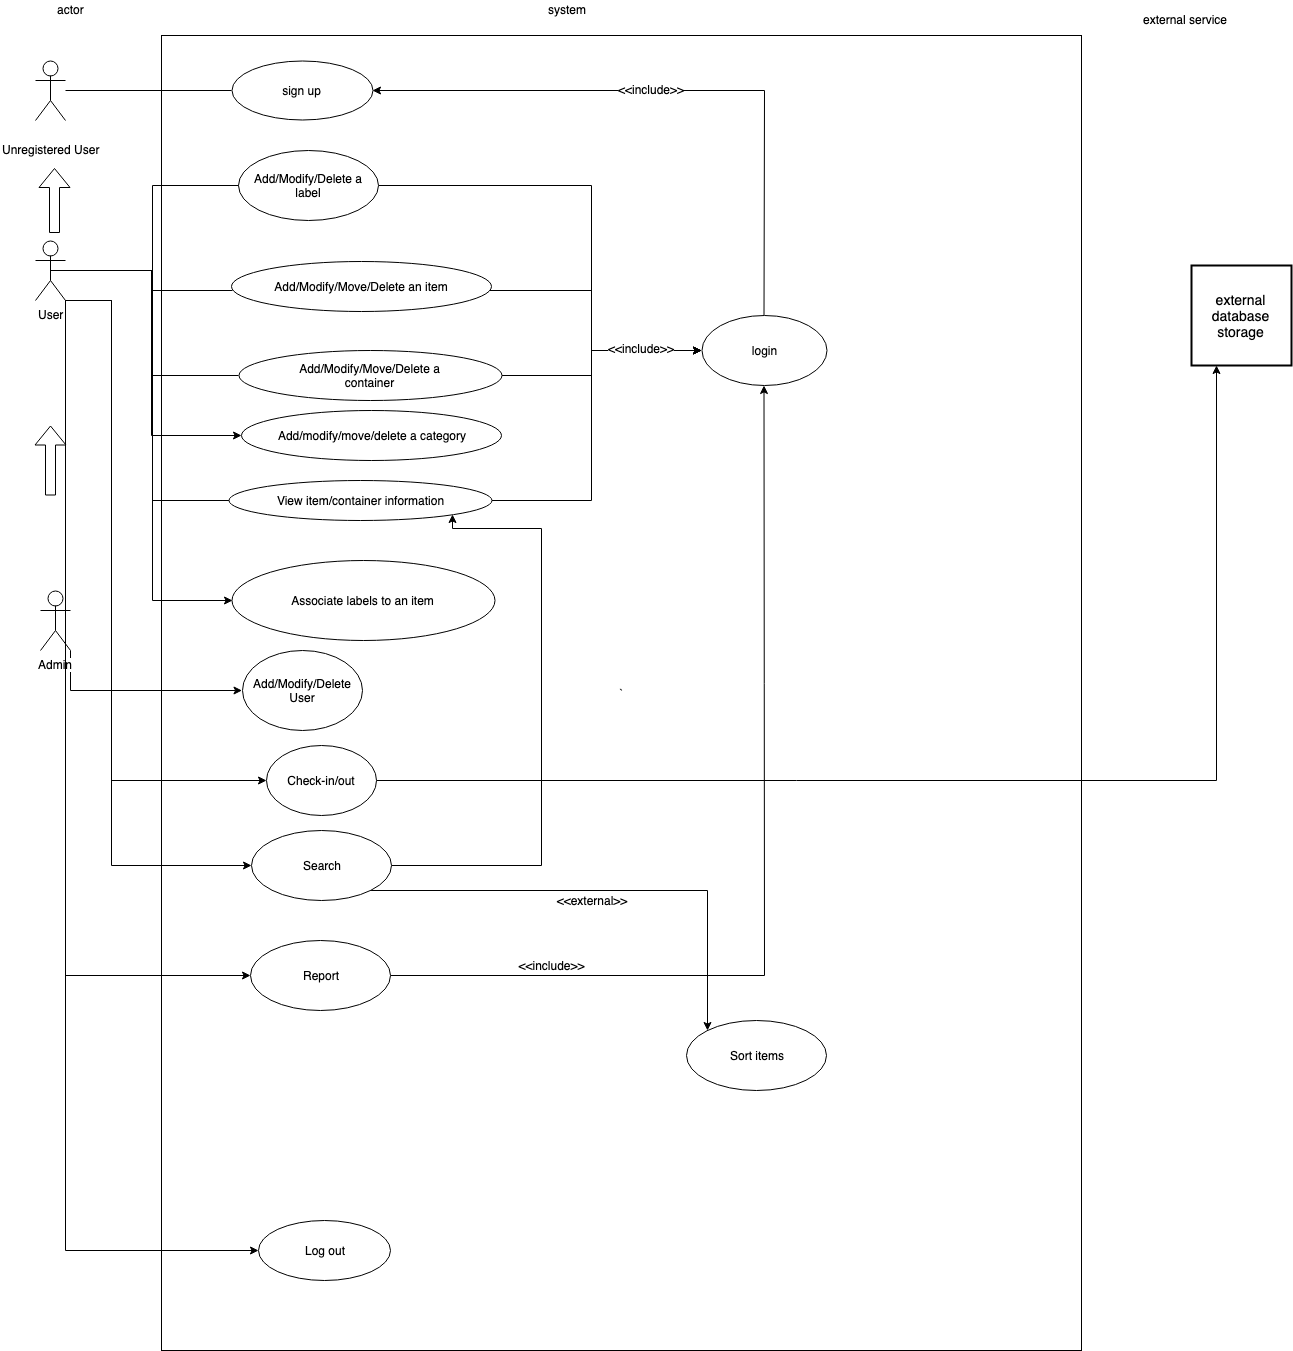

The diagram above was exported from draw.io. Its source (the exported page's mxGraphModel, read from the mxfile embedded in the PNG):
<mxGraphModel dx="1398" dy="2007" grid="1" gridSize="10" guides="1" tooltips="1" connect="1" arrows="1" fold="1" page="1" pageScale="1" pageWidth="850" pageHeight="1100" math="0" shadow="0">
  <root>
    <mxCell id="0" />
    <mxCell id="1" parent="0" />
    <mxCell id="X1fGuVruO_CbBldl6Q0L-16" style="edgeStyle=orthogonalEdgeStyle;rounded=0;orthogonalLoop=1;jettySize=auto;html=1;exitX=1;exitY=0.5;exitDx=0;exitDy=0;entryX=0;entryY=0.5;entryDx=0;entryDy=0;" edge="1" parent="1" source="X1fGuVruO_CbBldl6Q0L-14" target="F0L4od4bziMI2y3QDFI4-5">
      <mxGeometry relative="1" as="geometry">
        <Array as="points">
          <mxPoint x="640" y="405" />
          <mxPoint x="640" y="320" />
        </Array>
      </mxGeometry>
    </mxCell>
    <mxCell id="F0L4od4bziMI2y3QDFI4-1" value="`" style="rounded=0;whiteSpace=wrap;html=1;" parent="1" vertex="1">
      <mxGeometry x="210" y="5" width="920" height="1315" as="geometry" />
    </mxCell>
    <mxCell id="F0L4od4bziMI2y3QDFI4-2" value="system" style="text;html=1;resizable=0;points=[];autosize=1;align=left;verticalAlign=top;spacingTop=-4;" parent="1" vertex="1">
      <mxGeometry x="595" y="-30" width="50" height="20" as="geometry" />
    </mxCell>
    <mxCell id="F0L4od4bziMI2y3QDFI4-3" value="actor" style="text;html=1;resizable=0;points=[];autosize=1;align=left;verticalAlign=top;spacingTop=-4;" parent="1" vertex="1">
      <mxGeometry x="104" y="-30" width="40" height="20" as="geometry" />
    </mxCell>
    <mxCell id="F0L4od4bziMI2y3QDFI4-4" value="external service" style="text;html=1;resizable=0;points=[];autosize=1;align=left;verticalAlign=top;spacingTop=-4;" parent="1" vertex="1">
      <mxGeometry x="1190" y="-20" width="100" height="20" as="geometry" />
    </mxCell>
    <mxCell id="vhJH_jK-tZLgWHtcYkrv-7" style="edgeStyle=orthogonalEdgeStyle;rounded=0;html=1;exitX=1;exitY=1;exitDx=0;exitDy=0;exitPerimeter=0;jettySize=auto;orthogonalLoop=1;" parent="1" source="DzdjD7_TY0oSn1ZpV2Zt-2" target="F0L4od4bziMI2y3QDFI4-20" edge="1">
      <mxGeometry relative="1" as="geometry" />
    </mxCell>
    <mxCell id="DzdjD7_TY0oSn1ZpV2Zt-2" value="Admin" style="shape=umlActor;verticalLabelPosition=bottom;labelBackgroundColor=#ffffff;verticalAlign=top;html=1;outlineConnect=0;" parent="1" vertex="1">
      <mxGeometry x="89" y="560" width="30" height="60" as="geometry" />
    </mxCell>
    <mxCell id="njiVX1X3V40TxJoj7NBt-10" style="edgeStyle=orthogonalEdgeStyle;rounded=0;html=1;exitX=1;exitY=0.5;exitDx=0;exitDy=0;entryX=0;entryY=0.5;entryDx=0;entryDy=0;jettySize=auto;orthogonalLoop=1;" parent="1" source="DzdjD7_TY0oSn1ZpV2Zt-3" target="F0L4od4bziMI2y3QDFI4-5" edge="1">
      <mxGeometry relative="1" as="geometry">
        <Array as="points">
          <mxPoint x="640" y="155" />
          <mxPoint x="640" y="320" />
        </Array>
      </mxGeometry>
    </mxCell>
    <mxCell id="DzdjD7_TY0oSn1ZpV2Zt-3" value="Add/Modify/Delete a label" style="ellipse;whiteSpace=wrap;html=1;" parent="1" vertex="1">
      <mxGeometry x="287" y="120" width="140" height="70" as="geometry" />
    </mxCell>
    <mxCell id="njiVX1X3V40TxJoj7NBt-11" style="edgeStyle=orthogonalEdgeStyle;rounded=0;html=1;entryX=0;entryY=0.5;entryDx=0;entryDy=0;jettySize=auto;orthogonalLoop=1;" parent="1" source="DzdjD7_TY0oSn1ZpV2Zt-5" target="F0L4od4bziMI2y3QDFI4-5" edge="1">
      <mxGeometry relative="1" as="geometry">
        <Array as="points">
          <mxPoint x="640" y="260" />
          <mxPoint x="640" y="320" />
        </Array>
      </mxGeometry>
    </mxCell>
    <mxCell id="DzdjD7_TY0oSn1ZpV2Zt-5" value="&lt;div&gt;Add/Modify/&lt;span&gt;Move/&lt;/span&gt;&lt;span&gt;Delete an item&lt;/span&gt;&lt;/div&gt;" style="ellipse;whiteSpace=wrap;html=1;" parent="1" vertex="1">
      <mxGeometry x="280" y="231" width="260" height="50" as="geometry" />
    </mxCell>
    <mxCell id="X1fGuVruO_CbBldl6Q0L-13" style="edgeStyle=orthogonalEdgeStyle;rounded=0;orthogonalLoop=1;jettySize=auto;html=1;exitX=1;exitY=0.5;exitDx=0;exitDy=0;" edge="1" parent="1" source="DzdjD7_TY0oSn1ZpV2Zt-6" target="F0L4od4bziMI2y3QDFI4-5">
      <mxGeometry relative="1" as="geometry">
        <Array as="points">
          <mxPoint x="640" y="345" />
          <mxPoint x="640" y="320" />
        </Array>
      </mxGeometry>
    </mxCell>
    <mxCell id="DzdjD7_TY0oSn1ZpV2Zt-6" value="&lt;div&gt;Add/Modify/&lt;span&gt;Move/&lt;/span&gt;&lt;span&gt;Delete a&lt;/span&gt;&lt;/div&gt;&lt;div&gt;container&lt;/div&gt;" style="ellipse;whiteSpace=wrap;html=1;" parent="1" vertex="1">
      <mxGeometry x="287" y="320" width="263" height="50" as="geometry" />
    </mxCell>
    <mxCell id="njiVX1X3V40TxJoj7NBt-18" style="edgeStyle=orthogonalEdgeStyle;rounded=0;html=1;entryX=1;entryY=0.5;entryDx=0;entryDy=0;endArrow=classic;endFill=1;jettySize=auto;orthogonalLoop=1;" parent="1" source="F0L4od4bziMI2y3QDFI4-5" target="F0L4od4bziMI2y3QDFI4-7" edge="1">
      <mxGeometry relative="1" as="geometry">
        <Array as="points">
          <mxPoint x="813" y="60" />
        </Array>
      </mxGeometry>
    </mxCell>
    <mxCell id="njiVX1X3V40TxJoj7NBt-19" value="&amp;lt;&amp;lt;include&amp;gt;&amp;gt;" style="text;html=1;resizable=0;points=[];align=center;verticalAlign=middle;labelBackgroundColor=#ffffff;" parent="njiVX1X3V40TxJoj7NBt-18" connectable="0" vertex="1">
      <mxGeometry x="-0.2812" y="113" relative="1" as="geometry">
        <mxPoint y="-4" as="offset" />
      </mxGeometry>
    </mxCell>
    <mxCell id="F0L4od4bziMI2y3QDFI4-5" value="login" style="ellipse;whiteSpace=wrap;html=1;" parent="1" vertex="1">
      <mxGeometry x="750" y="285" width="125" height="70" as="geometry" />
    </mxCell>
    <mxCell id="F0L4od4bziMI2y3QDFI4-6" value="Log out" style="ellipse;whiteSpace=wrap;html=1;" parent="1" vertex="1">
      <mxGeometry x="307" y="1190" width="132" height="60" as="geometry" />
    </mxCell>
    <mxCell id="F0L4od4bziMI2y3QDFI4-7" value="sign up" style="ellipse;whiteSpace=wrap;html=1;" parent="1" vertex="1">
      <mxGeometry x="280" y="30" width="141" height="59" as="geometry" />
    </mxCell>
    <mxCell id="xxDwmVlu6RP9WEQqPV1X-6" style="edgeStyle=orthogonalEdgeStyle;rounded=0;html=1;exitX=1;exitY=0.5;exitDx=0;exitDy=0;entryX=0.25;entryY=1;entryDx=0;entryDy=0;jettySize=auto;orthogonalLoop=1;" parent="1" source="F0L4od4bziMI2y3QDFI4-8" target="xxDwmVlu6RP9WEQqPV1X-5" edge="1">
      <mxGeometry relative="1" as="geometry" />
    </mxCell>
    <mxCell id="F0L4od4bziMI2y3QDFI4-8" value="Check-in/out" style="ellipse;whiteSpace=wrap;html=1;" parent="1" vertex="1">
      <mxGeometry x="315" y="715" width="110" height="70" as="geometry" />
    </mxCell>
    <mxCell id="njiVX1X3V40TxJoj7NBt-2" style="edgeStyle=orthogonalEdgeStyle;rounded=0;html=1;entryX=0;entryY=0.5;entryDx=0;entryDy=0;jettySize=auto;orthogonalLoop=1;endArrow=none;endFill=0;" parent="1" source="F0L4od4bziMI2y3QDFI4-10" target="DzdjD7_TY0oSn1ZpV2Zt-3" edge="1">
      <mxGeometry relative="1" as="geometry">
        <Array as="points">
          <mxPoint x="201" y="240" />
          <mxPoint x="201" y="155" />
        </Array>
      </mxGeometry>
    </mxCell>
    <mxCell id="njiVX1X3V40TxJoj7NBt-4" style="edgeStyle=orthogonalEdgeStyle;rounded=0;html=1;entryX=0;entryY=0.5;entryDx=0;entryDy=0;jettySize=auto;orthogonalLoop=1;endArrow=none;endFill=0;" parent="1" edge="1">
      <mxGeometry relative="1" as="geometry">
        <mxPoint x="115" y="240" as="sourcePoint" />
        <mxPoint x="281" y="260" as="targetPoint" />
        <Array as="points">
          <mxPoint x="201" y="240" />
          <mxPoint x="201" y="260" />
        </Array>
      </mxGeometry>
    </mxCell>
    <mxCell id="njiVX1X3V40TxJoj7NBt-5" style="edgeStyle=orthogonalEdgeStyle;rounded=0;html=1;entryX=0;entryY=0.5;entryDx=0;entryDy=0;jettySize=auto;orthogonalLoop=1;endArrow=none;endFill=0;" parent="1" source="F0L4od4bziMI2y3QDFI4-10" target="DzdjD7_TY0oSn1ZpV2Zt-6" edge="1">
      <mxGeometry relative="1" as="geometry" />
    </mxCell>
    <mxCell id="njiVX1X3V40TxJoj7NBt-9" style="edgeStyle=orthogonalEdgeStyle;rounded=0;html=1;entryX=0;entryY=0.5;entryDx=0;entryDy=0;jettySize=auto;orthogonalLoop=1;endArrow=none;endFill=0;" parent="1" edge="1">
      <mxGeometry relative="1" as="geometry">
        <mxPoint x="115" y="240" as="sourcePoint" />
        <mxPoint x="281" y="470" as="targetPoint" />
        <Array as="points">
          <mxPoint x="201" y="240" />
          <mxPoint x="201" y="470" />
        </Array>
      </mxGeometry>
    </mxCell>
    <mxCell id="xxDwmVlu6RP9WEQqPV1X-4" style="edgeStyle=orthogonalEdgeStyle;rounded=0;html=1;exitX=1;exitY=1;exitDx=0;exitDy=0;exitPerimeter=0;entryX=0;entryY=0.5;entryDx=0;entryDy=0;jettySize=auto;orthogonalLoop=1;" parent="1" source="F0L4od4bziMI2y3QDFI4-10" target="F0L4od4bziMI2y3QDFI4-8" edge="1">
      <mxGeometry relative="1" as="geometry">
        <Array as="points">
          <mxPoint x="160" y="270" />
          <mxPoint x="160" y="750" />
        </Array>
      </mxGeometry>
    </mxCell>
    <mxCell id="xxDwmVlu6RP9WEQqPV1X-10" style="edgeStyle=orthogonalEdgeStyle;rounded=0;html=1;exitX=1;exitY=1;exitDx=0;exitDy=0;exitPerimeter=0;entryX=0;entryY=0.5;entryDx=0;entryDy=0;jettySize=auto;orthogonalLoop=1;" parent="1" source="F0L4od4bziMI2y3QDFI4-10" target="xxDwmVlu6RP9WEQqPV1X-9" edge="1">
      <mxGeometry relative="1" as="geometry">
        <Array as="points">
          <mxPoint x="160" y="270" />
          <mxPoint x="160" y="835" />
        </Array>
      </mxGeometry>
    </mxCell>
    <mxCell id="vhJH_jK-tZLgWHtcYkrv-3" style="edgeStyle=orthogonalEdgeStyle;rounded=0;html=1;entryX=0;entryY=0.5;entryDx=0;entryDy=0;jettySize=auto;orthogonalLoop=1;" parent="1" edge="1">
      <mxGeometry relative="1" as="geometry">
        <mxPoint x="130" y="240" as="sourcePoint" />
        <mxPoint x="281" y="570" as="targetPoint" />
        <Array as="points">
          <mxPoint x="201" y="240" />
          <mxPoint x="201" y="570" />
        </Array>
      </mxGeometry>
    </mxCell>
    <mxCell id="Egh0_k2XxwMvxDhMfqDU-1" style="edgeStyle=orthogonalEdgeStyle;rounded=0;html=1;exitX=1;exitY=1;exitDx=0;exitDy=0;exitPerimeter=0;entryX=0;entryY=0.5;entryDx=0;entryDy=0;jettySize=auto;orthogonalLoop=1;" parent="1" source="F0L4od4bziMI2y3QDFI4-10" target="F0L4od4bziMI2y3QDFI4-6" edge="1">
      <mxGeometry relative="1" as="geometry" />
    </mxCell>
    <mxCell id="X1fGuVruO_CbBldl6Q0L-3" style="edgeStyle=orthogonalEdgeStyle;rounded=0;orthogonalLoop=1;jettySize=auto;html=1;exitX=1;exitY=1;exitDx=0;exitDy=0;exitPerimeter=0;entryX=0;entryY=0.5;entryDx=0;entryDy=0;" edge="1" parent="1" source="F0L4od4bziMI2y3QDFI4-10" target="X1fGuVruO_CbBldl6Q0L-2">
      <mxGeometry relative="1" as="geometry" />
    </mxCell>
    <mxCell id="X1fGuVruO_CbBldl6Q0L-15" style="edgeStyle=orthogonalEdgeStyle;rounded=0;orthogonalLoop=1;jettySize=auto;html=1;exitX=0.5;exitY=0.5;exitDx=0;exitDy=0;exitPerimeter=0;entryX=0;entryY=0.5;entryDx=0;entryDy=0;" edge="1" parent="1" source="F0L4od4bziMI2y3QDFI4-10" target="X1fGuVruO_CbBldl6Q0L-14">
      <mxGeometry relative="1" as="geometry">
        <Array as="points">
          <mxPoint x="200" y="240" />
          <mxPoint x="200" y="405" />
        </Array>
      </mxGeometry>
    </mxCell>
    <mxCell id="F0L4od4bziMI2y3QDFI4-10" value="User" style="shape=umlActor;verticalLabelPosition=bottom;labelBackgroundColor=#ffffff;verticalAlign=top;html=1;outlineConnect=0;" parent="1" vertex="1">
      <mxGeometry x="84" y="210" width="30" height="60" as="geometry" />
    </mxCell>
    <mxCell id="F0L4od4bziMI2y3QDFI4-25" style="edgeStyle=orthogonalEdgeStyle;rounded=0;html=1;jettySize=auto;orthogonalLoop=1;endArrow=none;endFill=0;" parent="1" source="F0L4od4bziMI2y3QDFI4-11" target="F0L4od4bziMI2y3QDFI4-7" edge="1">
      <mxGeometry relative="1" as="geometry">
        <Array as="points">
          <mxPoint x="371" y="60" />
        </Array>
      </mxGeometry>
    </mxCell>
    <mxCell id="F0L4od4bziMI2y3QDFI4-11" value="" style="shape=umlActor;verticalLabelPosition=bottom;labelBackgroundColor=#ffffff;verticalAlign=top;html=1;outlineConnect=0;" parent="1" vertex="1">
      <mxGeometry x="84" y="30" width="30" height="60" as="geometry" />
    </mxCell>
    <mxCell id="F0L4od4bziMI2y3QDFI4-17" value="Unregistered User" style="text;html=1;resizable=0;points=[];autosize=1;align=left;verticalAlign=top;spacingTop=-4;" parent="1" vertex="1">
      <mxGeometry x="49" y="110" width="110" height="20" as="geometry" />
    </mxCell>
    <mxCell id="F0L4od4bziMI2y3QDFI4-20" value="Add/Modify/Delete User" style="ellipse;whiteSpace=wrap;html=1;" parent="1" vertex="1">
      <mxGeometry x="290.5" y="620" width="120" height="80" as="geometry" />
    </mxCell>
    <mxCell id="njiVX1X3V40TxJoj7NBt-13" style="edgeStyle=orthogonalEdgeStyle;rounded=0;html=1;entryX=0;entryY=0.5;entryDx=0;entryDy=0;jettySize=auto;orthogonalLoop=1;" parent="1" source="njiVX1X3V40TxJoj7NBt-7" target="F0L4od4bziMI2y3QDFI4-5" edge="1">
      <mxGeometry relative="1" as="geometry">
        <Array as="points">
          <mxPoint x="640" y="470" />
          <mxPoint x="640" y="320" />
        </Array>
      </mxGeometry>
    </mxCell>
    <mxCell id="njiVX1X3V40TxJoj7NBt-14" value="&amp;lt;&amp;lt;include&amp;gt;&amp;gt;" style="text;html=1;resizable=0;points=[];align=center;verticalAlign=middle;labelBackgroundColor=#ffffff;" parent="njiVX1X3V40TxJoj7NBt-13" connectable="0" vertex="1">
      <mxGeometry x="0.6583" y="-1" relative="1" as="geometry">
        <mxPoint x="1" y="-4" as="offset" />
      </mxGeometry>
    </mxCell>
    <mxCell id="njiVX1X3V40TxJoj7NBt-7" value="&lt;div&gt;View item/container information&lt;/div&gt;" style="ellipse;whiteSpace=wrap;html=1;" parent="1" vertex="1">
      <mxGeometry x="277" y="450" width="263" height="40" as="geometry" />
    </mxCell>
    <mxCell id="njiVX1X3V40TxJoj7NBt-15" value="" style="shape=flexArrow;endArrow=classic;html=1;" parent="1" edge="1">
      <mxGeometry width="50" height="50" relative="1" as="geometry">
        <mxPoint x="103" y="202.5" as="sourcePoint" />
        <mxPoint x="103" y="137.5" as="targetPoint" />
      </mxGeometry>
    </mxCell>
    <mxCell id="njiVX1X3V40TxJoj7NBt-16" value="" style="shape=flexArrow;endArrow=classic;html=1;" parent="1" edge="1">
      <mxGeometry width="50" height="50" relative="1" as="geometry">
        <mxPoint x="99" y="465" as="sourcePoint" />
        <mxPoint x="99" y="395" as="targetPoint" />
      </mxGeometry>
    </mxCell>
    <mxCell id="xxDwmVlu6RP9WEQqPV1X-5" value="&lt;span&gt;external database storage&lt;/span&gt;" style="strokeWidth=2;whiteSpace=wrap;html=1;align=center;fontSize=14;" parent="1" vertex="1">
      <mxGeometry x="1240" y="235" width="100" height="100" as="geometry" />
    </mxCell>
    <mxCell id="vhJH_jK-tZLgWHtcYkrv-1" style="edgeStyle=orthogonalEdgeStyle;rounded=0;html=1;exitX=1;exitY=0.5;exitDx=0;exitDy=0;entryX=1;entryY=1;entryDx=0;entryDy=0;jettySize=auto;orthogonalLoop=1;" parent="1" source="xxDwmVlu6RP9WEQqPV1X-9" target="njiVX1X3V40TxJoj7NBt-7" edge="1">
      <mxGeometry relative="1" as="geometry">
        <Array as="points">
          <mxPoint x="590" y="835" />
          <mxPoint x="590" y="498" />
        </Array>
      </mxGeometry>
    </mxCell>
    <mxCell id="X1fGuVruO_CbBldl6Q0L-9" style="edgeStyle=orthogonalEdgeStyle;rounded=0;orthogonalLoop=1;jettySize=auto;html=1;exitX=1;exitY=1;exitDx=0;exitDy=0;entryX=0;entryY=0;entryDx=0;entryDy=0;" edge="1" parent="1" source="xxDwmVlu6RP9WEQqPV1X-9" target="X1fGuVruO_CbBldl6Q0L-6">
      <mxGeometry relative="1" as="geometry" />
    </mxCell>
    <mxCell id="xxDwmVlu6RP9WEQqPV1X-9" value="Search" style="ellipse;whiteSpace=wrap;html=1;" parent="1" vertex="1">
      <mxGeometry x="300" y="800" width="140" height="70" as="geometry" />
    </mxCell>
    <mxCell id="vhJH_jK-tZLgWHtcYkrv-2" value="&lt;div&gt;Associate labels to an item&lt;/div&gt;" style="ellipse;whiteSpace=wrap;html=1;" parent="1" vertex="1">
      <mxGeometry x="280" y="530" width="263" height="80" as="geometry" />
    </mxCell>
    <mxCell id="X1fGuVruO_CbBldl6Q0L-4" style="edgeStyle=orthogonalEdgeStyle;rounded=0;orthogonalLoop=1;jettySize=auto;html=1;exitX=1;exitY=0.5;exitDx=0;exitDy=0;" edge="1" parent="1" source="X1fGuVruO_CbBldl6Q0L-2" target="F0L4od4bziMI2y3QDFI4-5">
      <mxGeometry relative="1" as="geometry" />
    </mxCell>
    <mxCell id="X1fGuVruO_CbBldl6Q0L-2" value="Report" style="ellipse;whiteSpace=wrap;html=1;" vertex="1" parent="1">
      <mxGeometry x="299" y="910" width="140" height="70" as="geometry" />
    </mxCell>
    <mxCell id="X1fGuVruO_CbBldl6Q0L-5" value="&amp;lt;&amp;lt;include&amp;gt;&amp;gt;" style="text;html=1;strokeColor=none;fillColor=none;align=center;verticalAlign=middle;whiteSpace=wrap;rounded=0;" vertex="1" parent="1">
      <mxGeometry x="580" y="925" width="40" height="20" as="geometry" />
    </mxCell>
    <mxCell id="X1fGuVruO_CbBldl6Q0L-6" value="Sort items" style="ellipse;whiteSpace=wrap;html=1;" vertex="1" parent="1">
      <mxGeometry x="735" y="990" width="140" height="70" as="geometry" />
    </mxCell>
    <mxCell id="X1fGuVruO_CbBldl6Q0L-8" value="&amp;lt;&amp;lt;external&amp;gt;&amp;gt;" style="text;html=1;strokeColor=none;fillColor=none;align=center;verticalAlign=middle;whiteSpace=wrap;rounded=0;" vertex="1" parent="1">
      <mxGeometry x="620" y="860" width="40" height="20" as="geometry" />
    </mxCell>
    <mxCell id="X1fGuVruO_CbBldl6Q0L-14" value="Add/modify/move/delete a category" style="ellipse;whiteSpace=wrap;html=1;" vertex="1" parent="1">
      <mxGeometry x="290" y="380" width="260" height="50" as="geometry" />
    </mxCell>
  </root>
</mxGraphModel>